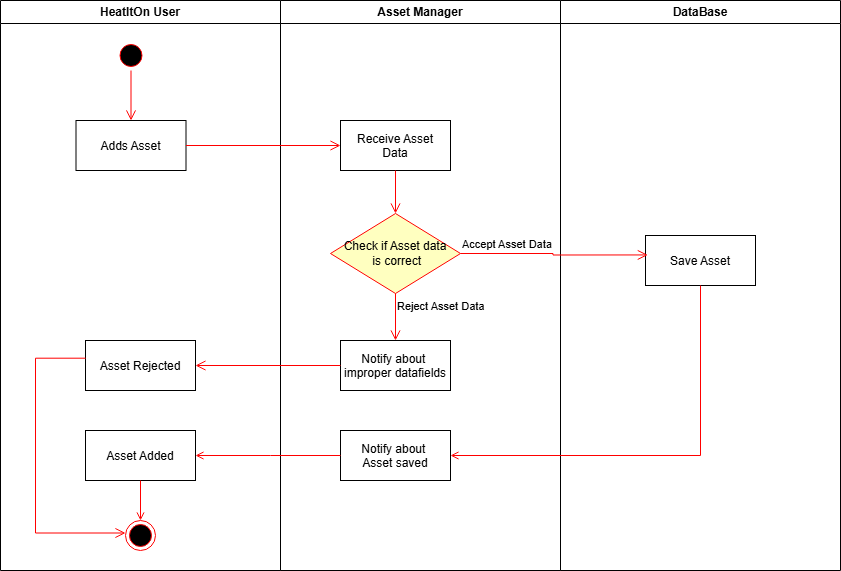

The diagram above was exported from draw.io. Its source (the exported page's mxGraphModel, read from the mxfile embedded in the PNG):
<mxGraphModel dx="1003" dy="636" grid="1" gridSize="10" guides="1" tooltips="1" connect="1" arrows="1" fold="1" page="1" pageScale="1" pageWidth="1169" pageHeight="826" background="none" math="0" shadow="0">
  <root>
    <mxCell id="0" />
    <mxCell id="1" parent="0" />
    <mxCell id="sngHrMW7OWxKMFc9CdId-41" parent="1" style="swimlane;whiteSpace=wrap;startSize=23;" value="HeatItOn User" vertex="1">
      <mxGeometry height="570" width="280" x="120" y="120" as="geometry" />
    </mxCell>
    <mxCell id="33" parent="sngHrMW7OWxKMFc9CdId-41" style="" value="Asset Added" vertex="1">
      <mxGeometry height="50" width="110" x="85" y="430" as="geometry" />
    </mxCell>
    <mxCell id="38" parent="sngHrMW7OWxKMFc9CdId-41" style="ellipse;shape=endState;fillColor=#000000;strokeColor=#ff0000" value="" vertex="1">
      <mxGeometry height="30" width="30" x="125" y="520" as="geometry" />
    </mxCell>
    <mxCell id="39" edge="1" parent="sngHrMW7OWxKMFc9CdId-41" source="33" style="endArrow=open;strokeColor=#FF0000;endFill=1;rounded=0" target="38" value="">
      <mxGeometry relative="1" as="geometry" />
    </mxCell>
    <mxCell id="sngHrMW7OWxKMFc9CdId-56" parent="sngHrMW7OWxKMFc9CdId-41" style="" value="Adds Asset" vertex="1">
      <mxGeometry height="50" width="110" x="75.5" y="120" as="geometry" />
    </mxCell>
    <mxCell id="sngHrMW7OWxKMFc9CdId-70" parent="sngHrMW7OWxKMFc9CdId-41" style="ellipse;html=1;shape=startState;fillColor=#000000;strokeColor=#ff0000;" value="" vertex="1">
      <mxGeometry height="30" width="30" x="115.5" y="40" as="geometry" />
    </mxCell>
    <mxCell id="sngHrMW7OWxKMFc9CdId-71" edge="1" parent="sngHrMW7OWxKMFc9CdId-41" source="sngHrMW7OWxKMFc9CdId-70" style="edgeStyle=orthogonalEdgeStyle;html=1;verticalAlign=bottom;endArrow=open;endSize=8;strokeColor=#ff0000;rounded=0;entryX=0.5;entryY=0;entryDx=0;entryDy=0;" target="sngHrMW7OWxKMFc9CdId-56" value="">
      <mxGeometry relative="1" as="geometry">
        <mxPoint x="210" y="120" as="targetPoint" />
      </mxGeometry>
    </mxCell>
    <mxCell id="sngHrMW7OWxKMFc9CdId-82" parent="sngHrMW7OWxKMFc9CdId-41" style="" value="Asset Rejected" vertex="1">
      <mxGeometry height="50" width="110" x="85" y="340" as="geometry" />
    </mxCell>
    <mxCell id="sngHrMW7OWxKMFc9CdId-84" edge="1" parent="sngHrMW7OWxKMFc9CdId-41" source="sngHrMW7OWxKMFc9CdId-82" style="edgeStyle=orthogonalEdgeStyle;html=1;verticalAlign=bottom;endArrow=open;endSize=8;strokeColor=#ff0000;rounded=0;exitX=0.002;exitY=0.354;exitDx=0;exitDy=0;exitPerimeter=0;" value="">
      <mxGeometry relative="1" as="geometry">
        <Array as="points">
          <mxPoint x="35" y="358" />
          <mxPoint x="35" y="532" />
        </Array>
        <mxPoint x="80" y="358" as="sourcePoint" />
        <mxPoint x="125" y="532.5" as="targetPoint" />
      </mxGeometry>
    </mxCell>
    <mxCell id="sngHrMW7OWxKMFc9CdId-57" parent="1" style="swimlane;whiteSpace=wrap;startSize=23;" value="Asset Manager" vertex="1">
      <mxGeometry height="570" width="280" x="400" y="120" as="geometry" />
    </mxCell>
    <mxCell id="sngHrMW7OWxKMFc9CdId-74" parent="sngHrMW7OWxKMFc9CdId-57" style="" value="Receive Asset&#10;Data" vertex="1">
      <mxGeometry height="50" width="110" x="60" y="120" as="geometry" />
    </mxCell>
    <mxCell id="sngHrMW7OWxKMFc9CdId-77" parent="sngHrMW7OWxKMFc9CdId-57" style="rhombus;whiteSpace=wrap;html=1;fontColor=#000000;fillColor=#ffffc0;strokeColor=#ff0000;" value="Check if Asset data&lt;div&gt;&amp;nbsp;is correct&lt;/div&gt;" vertex="1">
      <mxGeometry height="80" width="130" x="50" y="213" as="geometry" />
    </mxCell>
    <mxCell id="sngHrMW7OWxKMFc9CdId-79" edge="1" parent="sngHrMW7OWxKMFc9CdId-57" source="sngHrMW7OWxKMFc9CdId-77" style="edgeStyle=orthogonalEdgeStyle;html=1;align=left;verticalAlign=top;endArrow=open;endSize=8;strokeColor=#ff0000;rounded=0;" target="sngHrMW7OWxKMFc9CdId-81" value="Reject Asset Data">
      <mxGeometry relative="1" x="-1" as="geometry">
        <mxPoint x="120" y="320" as="targetPoint" />
      </mxGeometry>
    </mxCell>
    <mxCell id="sngHrMW7OWxKMFc9CdId-80" edge="1" parent="sngHrMW7OWxKMFc9CdId-57" source="sngHrMW7OWxKMFc9CdId-74" style="edgeStyle=orthogonalEdgeStyle;html=1;verticalAlign=bottom;endArrow=open;endSize=8;strokeColor=#ff0000;rounded=0;exitX=0.5;exitY=1;exitDx=0;exitDy=0;" target="sngHrMW7OWxKMFc9CdId-77" value="">
      <mxGeometry relative="1" as="geometry">
        <mxPoint x="90" y="220" as="sourcePoint" />
        <mxPoint x="249" y="220" as="targetPoint" />
      </mxGeometry>
    </mxCell>
    <mxCell id="sngHrMW7OWxKMFc9CdId-81" parent="sngHrMW7OWxKMFc9CdId-57" style="" value="Notify about &#10;improper datafields" vertex="1">
      <mxGeometry height="50" width="110" x="60" y="340" as="geometry" />
    </mxCell>
    <mxCell id="sngHrMW7OWxKMFc9CdId-85" parent="sngHrMW7OWxKMFc9CdId-57" style="" value="Notify about &#10;Asset saved" vertex="1">
      <mxGeometry height="50" width="110" x="60" y="430" as="geometry" />
    </mxCell>
    <mxCell id="sngHrMW7OWxKMFc9CdId-63" parent="1" style="swimlane;whiteSpace=wrap;startSize=23;" value="DataBase" vertex="1">
      <mxGeometry height="570" width="280" x="680" y="120" as="geometry" />
    </mxCell>
    <mxCell id="sngHrMW7OWxKMFc9CdId-64" parent="sngHrMW7OWxKMFc9CdId-63" style="" value="Save Asset" vertex="1">
      <mxGeometry height="50" width="110" x="85" y="235" as="geometry" />
    </mxCell>
    <mxCell id="sngHrMW7OWxKMFc9CdId-73" edge="1" parent="1" source="sngHrMW7OWxKMFc9CdId-56" style="edgeStyle=orthogonalEdgeStyle;html=1;verticalAlign=bottom;endArrow=open;endSize=8;strokeColor=#ff0000;rounded=0;entryX=0;entryY=0.5;entryDx=0;entryDy=0;" target="sngHrMW7OWxKMFc9CdId-74" value="">
      <mxGeometry relative="1" as="geometry">
        <mxPoint x="360" y="280" as="sourcePoint" />
        <mxPoint x="460" y="265" as="targetPoint" />
      </mxGeometry>
    </mxCell>
    <mxCell id="sngHrMW7OWxKMFc9CdId-83" edge="1" parent="1" source="sngHrMW7OWxKMFc9CdId-81" style="edgeStyle=orthogonalEdgeStyle;html=1;verticalAlign=bottom;endArrow=open;endSize=8;strokeColor=#ff0000;rounded=0;exitX=0;exitY=0.5;exitDx=0;exitDy=0;" target="sngHrMW7OWxKMFc9CdId-82" value="">
      <mxGeometry relative="1" as="geometry">
        <mxPoint x="460" y="440" as="sourcePoint" />
        <mxPoint x="619" y="440" as="targetPoint" />
      </mxGeometry>
    </mxCell>
    <mxCell id="sngHrMW7OWxKMFc9CdId-78" edge="1" parent="1" source="sngHrMW7OWxKMFc9CdId-77" style="edgeStyle=orthogonalEdgeStyle;html=1;align=left;verticalAlign=bottom;endArrow=open;endSize=8;strokeColor=#ff0000;rounded=0;entryX=0.021;entryY=0.389;entryDx=0;entryDy=0;entryPerimeter=0;" target="sngHrMW7OWxKMFc9CdId-64" value="Accept Asset Data">
      <mxGeometry relative="1" x="-1" as="geometry">
        <mxPoint x="740" y="360" as="targetPoint" />
      </mxGeometry>
    </mxCell>
    <mxCell id="sngHrMW7OWxKMFc9CdId-66" edge="1" parent="1" source="sngHrMW7OWxKMFc9CdId-64" style="endArrow=open;strokeColor=#FF0000;endFill=1;rounded=0" target="sngHrMW7OWxKMFc9CdId-85" value="">
      <mxGeometry relative="1" as="geometry">
        <Array as="points">
          <mxPoint x="820" y="575" />
        </Array>
        <mxPoint x="820" y="600" as="targetPoint" />
      </mxGeometry>
    </mxCell>
    <mxCell id="sngHrMW7OWxKMFc9CdId-86" edge="1" parent="1" source="sngHrMW7OWxKMFc9CdId-85" style="endArrow=open;strokeColor=#FF0000;endFill=1;rounded=0" target="33" value="">
      <mxGeometry relative="1" as="geometry">
        <Array as="points">
          <mxPoint x="390" y="575" />
        </Array>
        <mxPoint x="700" y="620" as="sourcePoint" />
        <mxPoint x="450" y="790" as="targetPoint" />
      </mxGeometry>
    </mxCell>
  </root>
</mxGraphModel>